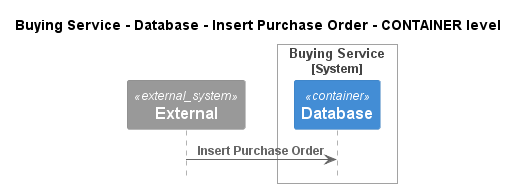

The diagram above was rendered by PlantUML. Its source (embedded in the PNG):
@startuml
!pragma layout smetana
!include ..\..\..\..\..\..\.c4s\C4_Sequence.puml

title Buying Service - Database - Insert Purchase Order - CONTAINER level

System_Ext(C4InterFlow.SoftwareSystems.ExternalSystem, "External", "")

System_Boundary(ECommercePlatform.SoftwareSystems.BuyingService, "Buying Service")
    Container(ECommercePlatform.SoftwareSystems.BuyingService.Containers.Database, "Database", "", "")
Boundary_End()

Rel(C4InterFlow.SoftwareSystems.ExternalSystem, ECommercePlatform.SoftwareSystems.BuyingService.Containers.Database, "Insert Purchase Order")


@enduml